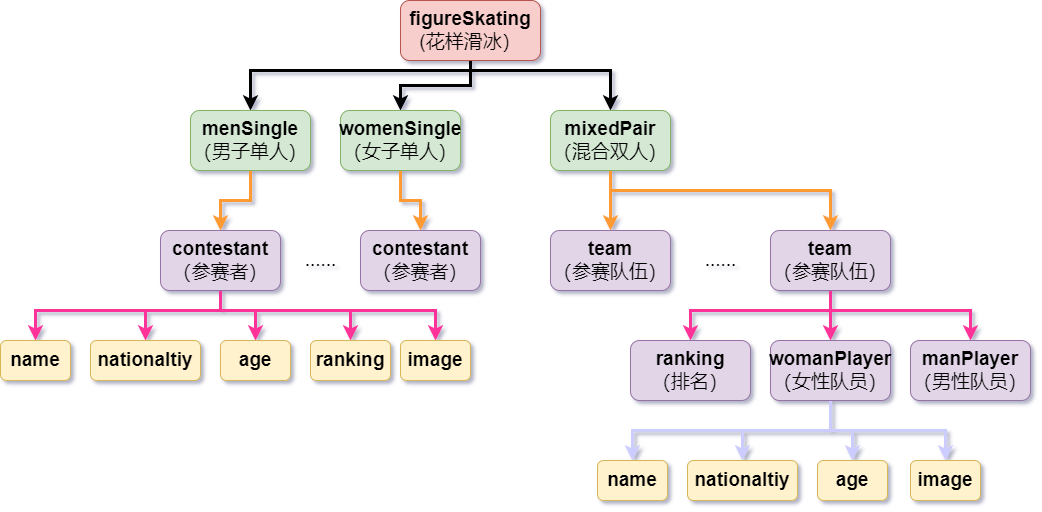

The diagram above was exported from draw.io. Its source (the exported page's mxGraphModel, read from the mxfile embedded in the PNG):
<mxGraphModel dx="2075" dy="699" grid="1" gridSize="10" guides="1" tooltips="1" connect="1" arrows="1" fold="1" page="1" pageScale="1" pageWidth="827" pageHeight="1169" math="0" shadow="0">
  <root>
    <mxCell id="0" />
    <mxCell id="1" parent="0" />
    <mxCell id="tnP5XBbTCI5YXhV4SfGS-5" style="edgeStyle=orthogonalEdgeStyle;rounded=0;orthogonalLoop=1;jettySize=auto;html=1;entryX=0.5;entryY=0;entryDx=0;entryDy=0;fontSize=19;strokeWidth=3;" edge="1" parent="1" source="tnP5XBbTCI5YXhV4SfGS-1" target="tnP5XBbTCI5YXhV4SfGS-2">
      <mxGeometry relative="1" as="geometry">
        <Array as="points">
          <mxPoint x="230" y="140" />
          <mxPoint x="10" y="140" />
        </Array>
      </mxGeometry>
    </mxCell>
    <mxCell id="tnP5XBbTCI5YXhV4SfGS-6" style="edgeStyle=orthogonalEdgeStyle;rounded=0;orthogonalLoop=1;jettySize=auto;html=1;entryX=0.5;entryY=0;entryDx=0;entryDy=0;fontSize=19;strokeWidth=3;" edge="1" parent="1" source="tnP5XBbTCI5YXhV4SfGS-1" target="tnP5XBbTCI5YXhV4SfGS-3">
      <mxGeometry relative="1" as="geometry" />
    </mxCell>
    <mxCell id="tnP5XBbTCI5YXhV4SfGS-7" style="edgeStyle=orthogonalEdgeStyle;rounded=0;orthogonalLoop=1;jettySize=auto;html=1;fontSize=19;strokeWidth=3;" edge="1" parent="1" source="tnP5XBbTCI5YXhV4SfGS-1" target="tnP5XBbTCI5YXhV4SfGS-4">
      <mxGeometry relative="1" as="geometry">
        <Array as="points">
          <mxPoint x="230" y="140" />
          <mxPoint x="370" y="140" />
        </Array>
      </mxGeometry>
    </mxCell>
    <mxCell id="tnP5XBbTCI5YXhV4SfGS-1" value="&lt;font style=&quot;font-size: 19px&quot;&gt;&lt;b&gt;figureSkating&lt;br&gt;&lt;/b&gt;(花样滑冰）&lt;/font&gt;&lt;span style=&quot;position: relative ; height: 0px ; display: inline ; padding: 0px ; margin: 0px ; width: 0px ; border: none ; outline: none ; background: none ; white-space: nowrap&quot;&gt;&lt;span style=&quot;position: absolute ; height: 0px ; display: inline ; padding: 0px ; margin: 0px ; width: 0px ; border: none ; outline: none ; background: none ; white-space: nowrap&quot;&gt;&lt;/span&gt;&lt;/span&gt;" style="rounded=1;whiteSpace=wrap;html=1;fillColor=#f8cecc;strokeColor=#b85450;" vertex="1" parent="1">
      <mxGeometry x="160" y="70" width="140" height="60" as="geometry" />
    </mxCell>
    <mxCell id="tnP5XBbTCI5YXhV4SfGS-12" style="edgeStyle=orthogonalEdgeStyle;rounded=0;orthogonalLoop=1;jettySize=auto;html=1;fontSize=19;strokeColor=#FF9933;strokeWidth=3;" edge="1" parent="1" source="tnP5XBbTCI5YXhV4SfGS-2" target="tnP5XBbTCI5YXhV4SfGS-9">
      <mxGeometry relative="1" as="geometry" />
    </mxCell>
    <mxCell id="tnP5XBbTCI5YXhV4SfGS-2" value="&lt;b&gt;menSingle&lt;/b&gt;&lt;br&gt;（男子单人）" style="rounded=1;whiteSpace=wrap;html=1;fontSize=19;fillColor=#d5e8d4;strokeColor=#82b366;" vertex="1" parent="1">
      <mxGeometry x="-50" y="180" width="120" height="60" as="geometry" />
    </mxCell>
    <mxCell id="tnP5XBbTCI5YXhV4SfGS-14" style="edgeStyle=orthogonalEdgeStyle;rounded=0;orthogonalLoop=1;jettySize=auto;html=1;entryX=0.5;entryY=0;entryDx=0;entryDy=0;fontSize=19;strokeColor=#FF9933;strokeWidth=3;" edge="1" parent="1" source="tnP5XBbTCI5YXhV4SfGS-3" target="tnP5XBbTCI5YXhV4SfGS-11">
      <mxGeometry relative="1" as="geometry" />
    </mxCell>
    <mxCell id="tnP5XBbTCI5YXhV4SfGS-3" value="&lt;b&gt;womenSingle&lt;/b&gt;&lt;br&gt;（女子单人）" style="rounded=1;whiteSpace=wrap;html=1;fontSize=19;fillColor=#d5e8d4;strokeColor=#82b366;" vertex="1" parent="1">
      <mxGeometry x="100" y="180" width="120" height="60" as="geometry" />
    </mxCell>
    <mxCell id="tnP5XBbTCI5YXhV4SfGS-16" style="edgeStyle=orthogonalEdgeStyle;rounded=0;orthogonalLoop=1;jettySize=auto;html=1;entryX=0.5;entryY=0;entryDx=0;entryDy=0;fontSize=19;strokeColor=#FF9933;strokeWidth=3;" edge="1" parent="1" source="tnP5XBbTCI5YXhV4SfGS-4" target="tnP5XBbTCI5YXhV4SfGS-15">
      <mxGeometry relative="1" as="geometry" />
    </mxCell>
    <mxCell id="tnP5XBbTCI5YXhV4SfGS-18" style="edgeStyle=orthogonalEdgeStyle;rounded=0;orthogonalLoop=1;jettySize=auto;html=1;entryX=0.5;entryY=0;entryDx=0;entryDy=0;fontSize=19;strokeColor=#FF9933;strokeWidth=3;" edge="1" parent="1" source="tnP5XBbTCI5YXhV4SfGS-4" target="tnP5XBbTCI5YXhV4SfGS-17">
      <mxGeometry relative="1" as="geometry">
        <Array as="points">
          <mxPoint x="370" y="260" />
          <mxPoint x="590" y="260" />
        </Array>
      </mxGeometry>
    </mxCell>
    <mxCell id="tnP5XBbTCI5YXhV4SfGS-4" value="&lt;b&gt;mixedPair&lt;/b&gt;&lt;br&gt;（混合双人）" style="rounded=1;whiteSpace=wrap;html=1;fontSize=19;fillColor=#d5e8d4;strokeColor=#82b366;" vertex="1" parent="1">
      <mxGeometry x="310" y="180" width="120" height="60" as="geometry" />
    </mxCell>
    <mxCell id="tnP5XBbTCI5YXhV4SfGS-27" style="edgeStyle=orthogonalEdgeStyle;rounded=0;orthogonalLoop=1;jettySize=auto;html=1;fontSize=19;strokeColor=#FF3399;strokeWidth=3;" edge="1" parent="1" source="tnP5XBbTCI5YXhV4SfGS-9" target="tnP5XBbTCI5YXhV4SfGS-21">
      <mxGeometry relative="1" as="geometry">
        <Array as="points">
          <mxPoint x="-20" y="380" />
          <mxPoint x="-205" y="380" />
        </Array>
      </mxGeometry>
    </mxCell>
    <mxCell id="tnP5XBbTCI5YXhV4SfGS-29" style="edgeStyle=orthogonalEdgeStyle;rounded=0;orthogonalLoop=1;jettySize=auto;html=1;entryX=0.5;entryY=0;entryDx=0;entryDy=0;fontSize=19;strokeColor=#FF3399;strokeWidth=3;" edge="1" parent="1" source="tnP5XBbTCI5YXhV4SfGS-9" target="tnP5XBbTCI5YXhV4SfGS-22">
      <mxGeometry relative="1" as="geometry">
        <Array as="points">
          <mxPoint x="-20" y="380" />
          <mxPoint x="-95" y="380" />
        </Array>
      </mxGeometry>
    </mxCell>
    <mxCell id="tnP5XBbTCI5YXhV4SfGS-30" style="edgeStyle=orthogonalEdgeStyle;rounded=0;orthogonalLoop=1;jettySize=auto;html=1;entryX=0.5;entryY=0;entryDx=0;entryDy=0;fontSize=19;strokeColor=#FF3399;strokeWidth=3;" edge="1" parent="1" source="tnP5XBbTCI5YXhV4SfGS-9" target="tnP5XBbTCI5YXhV4SfGS-23">
      <mxGeometry relative="1" as="geometry">
        <Array as="points">
          <mxPoint x="-20" y="380" />
          <mxPoint x="15" y="380" />
        </Array>
      </mxGeometry>
    </mxCell>
    <mxCell id="tnP5XBbTCI5YXhV4SfGS-31" style="edgeStyle=orthogonalEdgeStyle;rounded=0;orthogonalLoop=1;jettySize=auto;html=1;fontSize=19;strokeColor=#FF3399;strokeWidth=3;" edge="1" parent="1" source="tnP5XBbTCI5YXhV4SfGS-9" target="tnP5XBbTCI5YXhV4SfGS-24">
      <mxGeometry relative="1" as="geometry">
        <Array as="points">
          <mxPoint x="-20" y="380" />
          <mxPoint x="110" y="380" />
        </Array>
      </mxGeometry>
    </mxCell>
    <mxCell id="tnP5XBbTCI5YXhV4SfGS-32" style="edgeStyle=orthogonalEdgeStyle;rounded=0;orthogonalLoop=1;jettySize=auto;html=1;fontSize=19;strokeColor=#FF3399;strokeWidth=3;" edge="1" parent="1" source="tnP5XBbTCI5YXhV4SfGS-9" target="tnP5XBbTCI5YXhV4SfGS-25">
      <mxGeometry relative="1" as="geometry">
        <Array as="points">
          <mxPoint x="-20" y="380" />
          <mxPoint x="195" y="380" />
        </Array>
      </mxGeometry>
    </mxCell>
    <mxCell id="tnP5XBbTCI5YXhV4SfGS-9" value="&lt;b&gt;contestant&lt;/b&gt;&lt;br&gt;（参赛者）" style="rounded=1;whiteSpace=wrap;html=1;fontSize=19;fillColor=#e1d5e7;strokeColor=#9673a6;" vertex="1" parent="1">
      <mxGeometry x="-80" y="300" width="120" height="60" as="geometry" />
    </mxCell>
    <mxCell id="tnP5XBbTCI5YXhV4SfGS-11" value="&lt;b&gt;contestant&lt;/b&gt;&lt;br&gt;（参赛者）" style="rounded=1;whiteSpace=wrap;html=1;fontSize=19;fillColor=#e1d5e7;strokeColor=#9673a6;" vertex="1" parent="1">
      <mxGeometry x="120" y="300" width="120" height="60" as="geometry" />
    </mxCell>
    <mxCell id="tnP5XBbTCI5YXhV4SfGS-15" value="&lt;b&gt;team&lt;/b&gt;&lt;br&gt;（参赛队伍）" style="rounded=1;whiteSpace=wrap;html=1;fontSize=19;fillColor=#e1d5e7;strokeColor=#9673a6;" vertex="1" parent="1">
      <mxGeometry x="310" y="300" width="120" height="60" as="geometry" />
    </mxCell>
    <mxCell id="tnP5XBbTCI5YXhV4SfGS-38" style="edgeStyle=orthogonalEdgeStyle;rounded=0;orthogonalLoop=1;jettySize=auto;html=1;entryX=0.5;entryY=0;entryDx=0;entryDy=0;fontSize=19;strokeColor=#FF3399;strokeWidth=3;" edge="1" parent="1" source="tnP5XBbTCI5YXhV4SfGS-17" target="tnP5XBbTCI5YXhV4SfGS-34">
      <mxGeometry relative="1" as="geometry">
        <Array as="points">
          <mxPoint x="590" y="380" />
          <mxPoint x="450" y="380" />
        </Array>
      </mxGeometry>
    </mxCell>
    <mxCell id="tnP5XBbTCI5YXhV4SfGS-39" style="edgeStyle=orthogonalEdgeStyle;rounded=0;orthogonalLoop=1;jettySize=auto;html=1;entryX=0.5;entryY=0;entryDx=0;entryDy=0;fontSize=19;strokeColor=#FF3399;strokeWidth=3;" edge="1" parent="1" source="tnP5XBbTCI5YXhV4SfGS-17" target="tnP5XBbTCI5YXhV4SfGS-36">
      <mxGeometry relative="1" as="geometry" />
    </mxCell>
    <mxCell id="tnP5XBbTCI5YXhV4SfGS-40" style="edgeStyle=orthogonalEdgeStyle;rounded=0;orthogonalLoop=1;jettySize=auto;html=1;fontSize=19;strokeColor=#FF3399;strokeWidth=3;" edge="1" parent="1" source="tnP5XBbTCI5YXhV4SfGS-17" target="tnP5XBbTCI5YXhV4SfGS-37">
      <mxGeometry relative="1" as="geometry">
        <Array as="points">
          <mxPoint x="590" y="380" />
          <mxPoint x="730" y="380" />
        </Array>
      </mxGeometry>
    </mxCell>
    <mxCell id="tnP5XBbTCI5YXhV4SfGS-17" value="&lt;b&gt;team&lt;/b&gt;&lt;br&gt;（参赛队伍）" style="rounded=1;whiteSpace=wrap;html=1;fontSize=19;fillColor=#e1d5e7;strokeColor=#9673a6;" vertex="1" parent="1">
      <mxGeometry x="530" y="300" width="120" height="60" as="geometry" />
    </mxCell>
    <mxCell id="tnP5XBbTCI5YXhV4SfGS-19" value="......" style="text;html=1;align=center;verticalAlign=middle;resizable=0;points=[];autosize=1;strokeColor=none;fillColor=none;fontSize=19;" vertex="1" parent="1">
      <mxGeometry x="455" y="315" width="50" height="30" as="geometry" />
    </mxCell>
    <mxCell id="tnP5XBbTCI5YXhV4SfGS-20" value="......" style="text;html=1;align=center;verticalAlign=middle;resizable=0;points=[];autosize=1;strokeColor=none;fillColor=none;fontSize=19;" vertex="1" parent="1">
      <mxGeometry x="55" y="315" width="50" height="30" as="geometry" />
    </mxCell>
    <mxCell id="tnP5XBbTCI5YXhV4SfGS-21" value="&lt;b&gt;name&lt;/b&gt;" style="rounded=1;whiteSpace=wrap;html=1;fontSize=19;fillColor=#fff2cc;strokeColor=#d6b656;" vertex="1" parent="1">
      <mxGeometry x="-240" y="410" width="70" height="40" as="geometry" />
    </mxCell>
    <mxCell id="tnP5XBbTCI5YXhV4SfGS-22" value="&lt;b&gt;nationaltiy&lt;br&gt;&lt;/b&gt;" style="rounded=1;whiteSpace=wrap;html=1;fontSize=19;fillColor=#fff2cc;strokeColor=#d6b656;" vertex="1" parent="1">
      <mxGeometry x="-150" y="410" width="110" height="40" as="geometry" />
    </mxCell>
    <mxCell id="tnP5XBbTCI5YXhV4SfGS-23" value="&lt;b&gt;age&lt;/b&gt;" style="rounded=1;whiteSpace=wrap;html=1;fontSize=19;fillColor=#fff2cc;strokeColor=#d6b656;" vertex="1" parent="1">
      <mxGeometry x="-20" y="410" width="70" height="40" as="geometry" />
    </mxCell>
    <mxCell id="tnP5XBbTCI5YXhV4SfGS-24" value="&lt;b&gt;ranking&lt;/b&gt;" style="rounded=1;whiteSpace=wrap;html=1;fontSize=19;fillColor=#fff2cc;strokeColor=#d6b656;" vertex="1" parent="1">
      <mxGeometry x="70" y="410" width="80" height="40" as="geometry" />
    </mxCell>
    <mxCell id="tnP5XBbTCI5YXhV4SfGS-25" value="&lt;b&gt;image&lt;/b&gt;" style="rounded=1;whiteSpace=wrap;html=1;fontSize=19;fillColor=#fff2cc;strokeColor=#d6b656;" vertex="1" parent="1">
      <mxGeometry x="160" y="410" width="70" height="40" as="geometry" />
    </mxCell>
    <mxCell id="tnP5XBbTCI5YXhV4SfGS-34" value="&lt;b&gt;ranking&lt;/b&gt;&lt;br&gt;（排名）" style="rounded=1;whiteSpace=wrap;html=1;fontSize=19;fillColor=#e1d5e7;strokeColor=#9673a6;" vertex="1" parent="1">
      <mxGeometry x="390" y="410" width="120" height="60" as="geometry" />
    </mxCell>
    <mxCell id="tnP5XBbTCI5YXhV4SfGS-46" style="edgeStyle=orthogonalEdgeStyle;rounded=0;orthogonalLoop=1;jettySize=auto;html=1;entryX=0.5;entryY=0;entryDx=0;entryDy=0;fontSize=19;strokeColor=#CCCCFF;strokeWidth=3;" edge="1" parent="1" source="tnP5XBbTCI5YXhV4SfGS-36" target="tnP5XBbTCI5YXhV4SfGS-41">
      <mxGeometry relative="1" as="geometry">
        <Array as="points">
          <mxPoint x="590" y="500" />
          <mxPoint x="392" y="500" />
        </Array>
      </mxGeometry>
    </mxCell>
    <mxCell id="tnP5XBbTCI5YXhV4SfGS-47" style="edgeStyle=orthogonalEdgeStyle;rounded=0;orthogonalLoop=1;jettySize=auto;html=1;entryX=0.5;entryY=0;entryDx=0;entryDy=0;fontSize=19;strokeColor=#CCCCFF;strokeWidth=3;" edge="1" parent="1" source="tnP5XBbTCI5YXhV4SfGS-36" target="tnP5XBbTCI5YXhV4SfGS-42">
      <mxGeometry relative="1" as="geometry" />
    </mxCell>
    <mxCell id="tnP5XBbTCI5YXhV4SfGS-48" style="edgeStyle=orthogonalEdgeStyle;rounded=0;orthogonalLoop=1;jettySize=auto;html=1;entryX=0.5;entryY=0;entryDx=0;entryDy=0;fontSize=19;strokeColor=#CCCCFF;strokeWidth=3;" edge="1" parent="1" source="tnP5XBbTCI5YXhV4SfGS-36" target="tnP5XBbTCI5YXhV4SfGS-43">
      <mxGeometry relative="1" as="geometry" />
    </mxCell>
    <mxCell id="tnP5XBbTCI5YXhV4SfGS-49" style="edgeStyle=orthogonalEdgeStyle;rounded=0;orthogonalLoop=1;jettySize=auto;html=1;fontSize=19;strokeColor=#CCCCFF;strokeWidth=3;" edge="1" parent="1" target="tnP5XBbTCI5YXhV4SfGS-45">
      <mxGeometry relative="1" as="geometry">
        <mxPoint x="590" y="500" as="sourcePoint" />
      </mxGeometry>
    </mxCell>
    <mxCell id="tnP5XBbTCI5YXhV4SfGS-36" value="&lt;b&gt;womanPlayer&lt;/b&gt;&lt;br&gt;（女性队员）" style="rounded=1;whiteSpace=wrap;html=1;fontSize=19;fillColor=#e1d5e7;strokeColor=#9673a6;" vertex="1" parent="1">
      <mxGeometry x="530" y="410" width="120" height="60" as="geometry" />
    </mxCell>
    <mxCell id="tnP5XBbTCI5YXhV4SfGS-37" value="&lt;b&gt;manPlayer&lt;/b&gt;&lt;br&gt;（男性队员）" style="rounded=1;whiteSpace=wrap;html=1;fontSize=19;fillColor=#e1d5e7;strokeColor=#9673a6;" vertex="1" parent="1">
      <mxGeometry x="670" y="410" width="120" height="60" as="geometry" />
    </mxCell>
    <mxCell id="tnP5XBbTCI5YXhV4SfGS-41" value="&lt;b&gt;name&lt;/b&gt;" style="rounded=1;whiteSpace=wrap;html=1;fontSize=19;fillColor=#fff2cc;strokeColor=#d6b656;" vertex="1" parent="1">
      <mxGeometry x="357" y="530" width="70" height="40" as="geometry" />
    </mxCell>
    <mxCell id="tnP5XBbTCI5YXhV4SfGS-42" value="&lt;b&gt;nationaltiy&lt;br&gt;&lt;/b&gt;" style="rounded=1;whiteSpace=wrap;html=1;fontSize=19;fillColor=#fff2cc;strokeColor=#d6b656;" vertex="1" parent="1">
      <mxGeometry x="447" y="530" width="110" height="40" as="geometry" />
    </mxCell>
    <mxCell id="tnP5XBbTCI5YXhV4SfGS-43" value="&lt;b&gt;age&lt;/b&gt;" style="rounded=1;whiteSpace=wrap;html=1;fontSize=19;fillColor=#fff2cc;strokeColor=#d6b656;" vertex="1" parent="1">
      <mxGeometry x="577" y="530" width="70" height="40" as="geometry" />
    </mxCell>
    <mxCell id="tnP5XBbTCI5YXhV4SfGS-45" value="&lt;b&gt;image&lt;/b&gt;" style="rounded=1;whiteSpace=wrap;html=1;fontSize=19;fillColor=#fff2cc;strokeColor=#d6b656;" vertex="1" parent="1">
      <mxGeometry x="670" y="530" width="70" height="40" as="geometry" />
    </mxCell>
  </root>
</mxGraphModel>